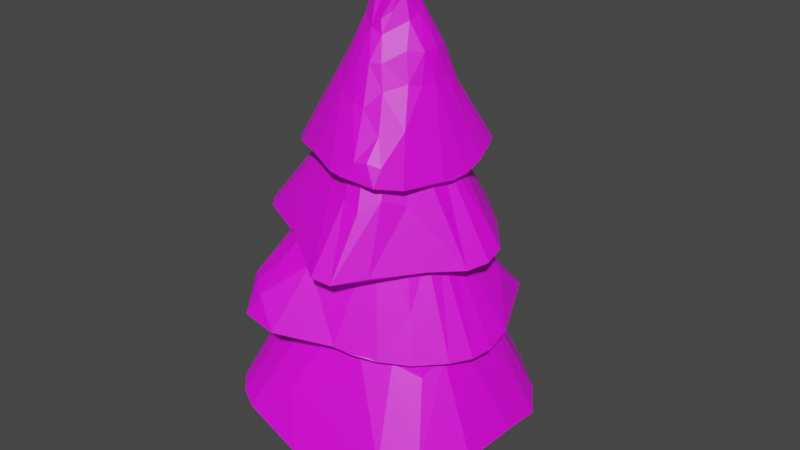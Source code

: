 # Source: tree.blend  (saved by Blender 2.93.21; exported with 4.5.12 LTS)
import bpy
from mathutils import Matrix  # noqa: F401  (used for matrix-valued properties, if any)

bpy.ops.wm.read_factory_settings(use_empty=True)
scene = bpy.context.scene
scene.name = 'Scene'

# ---- collections
col_collection = bpy.data.collections.new('Collection'); scene.collection.children.link(col_collection)

# ---- images (referenced by path relative to the original .blend; pixels are not part of the script)
import os
ASSET_DIR = os.environ.get("B2B_ASSET_DIR", "")  # directory of the original .blend (textures are referenced by path, not embedded)
HERE = os.path.dirname(os.path.abspath(__file__))  # packed textures are extracted next to this script under _unpacked/

def load_image(name, relpath, width, height, colorspace="sRGB"):
    """Load a texture the original file referenced (path relative to the .blend, or extracted next to this script)."""
    p = next((c for c in (os.path.join(HERE, relpath), os.path.join(ASSET_DIR, relpath)) if relpath and os.path.exists(c)), "")
    if p:
        img = bpy.data.images.load(p, check_existing=True)
        img.name = name
    else:  # same state as the original file: an image datablock whose file is absent (Cycles renders it pink)
        img = bpy.data.images.new(name, width, height)
        img.source = "FILE"
        img.filepath = "//" + (relpath or name)
    img.colorspace_settings.name = colorspace
    return img
img_imphenziapalette01_png = load_image('ImphenziaPalette01.png', 'ImphenziaPalette01.png', 1024, 1024, 'sRGB')

# ---- materials (node trees are filled in below, after node groups)
mat_material_001 = bpy.data.materials.new('Material.001')
mat_material_001.use_transparent_shadow = False

# ---- node groups
ng_auto_smooth = bpy.data.node_groups.new('Auto Smooth', 'GeometryNodeTree')
_s = ng_auto_smooth.interface.new_socket(name='Geometry', in_out='OUTPUT', socket_type='NodeSocketGeometry')
_s = ng_auto_smooth.interface.new_socket(name='Geometry', in_out='INPUT', socket_type='NodeSocketGeometry')
_s = ng_auto_smooth.interface.new_socket(name='Angle', in_out='INPUT', socket_type='NodeSocketFloat')
_s.subtype = 'ANGLE'
_s.min_value = 0.0
_s.max_value = 3.142
ng_auto_smooth.is_modifier = True
_N = ng_auto_smooth.nodes; _L = ng_auto_smooth.links
n0 = _N.new('NodeGroupOutput'); n0.name = 'Group Output'; n0.location = (480, -100)
n1 = _N.new('NodeGroupInput'); n1.name = 'Group Input'; n1.location = (-420, -300)
n2 = _N.new('NodeGroupInput'); n2.name = 'Group Input.001'; n2.location = (-60, -100)
n3 = _N.new('GeometryNodeSetShadeSmooth'); n3.name = 'Set Shade Smooth'; n3.location = (120, -100)
n3.domain = 'EDGE'
n4 = _N.new('GeometryNodeSetShadeSmooth'); n4.name = 'Set Shade Smooth.001'; n4.location = (300, -100)
n5 = _N.new('GeometryNodeInputMeshEdgeAngle'); n5.name = 'Edge Angle'; n5.location = (-420, -220)
n6 = _N.new('GeometryNodeInputEdgeSmooth'); n6.name = 'Is Edge Smooth'; n6.location = (-60, -160)
n7 = _N.new('GeometryNodeInputShadeSmooth'); n7.name = 'Is Face Smooth'; n7.location = (-240, -340)
n8 = _N.new('FunctionNodeBooleanMath'); n8.name = 'Boolean Math'; n8.location = (-60, -220)
n9 = _N.new('FunctionNodeCompare'); n9.name = 'Compare'; n9.location = (-240, -180)
n9.operation = 'LESS_EQUAL'
_L.new(n5.outputs[0], n9.inputs[0])
_L.new(n4.outputs[0], n0.inputs[0])
_L.new(n1.outputs[1], n9.inputs[1])
_L.new(n9.outputs[0], n8.inputs[0])
_L.new(n7.outputs[0], n8.inputs[1])
_L.new(n2.outputs[0], n3.inputs[0])
_L.new(n6.outputs[0], n3.inputs[1])
_L.new(n3.outputs[0], n4.inputs[0])
_L.new(n8.outputs[0], n3.inputs[2])
n0.is_active_output = True

# ---- material node trees
mat_material_001.use_nodes = True; mat_material_001.node_tree.nodes.clear()
_N = mat_material_001.node_tree.nodes; _L = mat_material_001.node_tree.links
n0 = _N.new('ShaderNodeBsdfPrincipled'); n0.name = 'Principled BSDF'; n0.location = (107, 276)
n0.distribution = 'GGX'
n0.subsurface_method = 'BURLEY'
n0.inputs[3].default_value = 1.45
n0.inputs[27].default_value = (0.0, 0.0, 0.0, 1.0)
n0.inputs[28].default_value = 1.0
n1 = _N.new('ShaderNodeOutputMaterial'); n1.name = 'Material Output'; n1.location = (397, 276)
n2 = _N.new('ShaderNodeTexImage'); n2.name = 'Image Texture'; n2.location = (-313, 176)
n2.image = img_imphenziapalette01_png
n2.interpolation = 'Closest'
_L.new(n0.outputs[0], n1.inputs[0])
_L.new(n2.outputs[0], n0.inputs[0])
n1.is_active_output = True

# ---- world
world_world = bpy.data.worlds.new('World'); scene.world = world_world
world_world.use_nodes = True; world_world.node_tree.nodes.clear()
_N = world_world.node_tree.nodes; _L = world_world.node_tree.links
n0 = _N.new('ShaderNodeOutputWorld'); n0.name = 'World Output'; n0.location = (300, 300)
n1 = _N.new('ShaderNodeBackground'); n1.name = 'Background'; n1.location = (10, 300)
n1.inputs[0].default_value = (0.05088, 0.05088, 0.05088, 1.0)
_L.new(n1.outputs[0], n0.inputs[0])
n0.is_active_output = True
world_world.color = (0.05088, 0.05088, 0.05088)
world_world.use_sun_shadow = False
world_world.sun_shadow_jitter_overblur = 0.0

# ---- meshes
me_icosphere = bpy.data.meshes.new('Icosphere')
me_icosphere.from_pydata([(0.2701, 0.2959, -2.321), (0.1115, -0.006352, 0.1687), (-0.3018, 0.2793, -2.321), (-0.0006095, 0.1135, 0.1688), (-0.2659, -0.2957, -2.321), (-0.1125, 0.01718, 0.1687), (0.2968, -0.2709, -2.321), (0.001318, -0.1178, 0.1696), (0.02664, 0.0043, 5.342), (1.135, -0.1663, 2.646), (0.02664, 0.0043, 5.342), (0.6508, -1.19, 2.738), (0.02664, 0.0043, 5.342), (0.176, -1.298, 2.813), (-0.4773, -1.074, 2.894), (0.02664, 0.0043, 5.342), (-1.265, 0.008214, 2.869), (0.02664, 0.0043, 5.342), (-0.1442, 1.178, 2.92), (-0.04985, 0.7834, 3.7), (0.02664, 0.0043, 5.342), (0.03873, 0.5651, 4.292), (0.2417, 0.745, 3.736), (0.1578, 1.036, 3.261), (0.4418, 0.4784, 4.194), (0.5357, 1.242, 2.813), (0.48, 0.6629, 3.698), (0.743, 1.159, 2.788), (0.1558, 0.2491, 4.888), (0.6102, 0.559, 3.693), (0.8876, 1.012, 2.798), (0.2915, 0.1384, 4.823), (0.5597, 0.308, 4.24), (0.7186, 0.4577, 3.632), (0.9994, 0.7916, 2.8), (0.638, 0.07248, 4.274), (0.7069, 0.2279, 3.879), (0.9439, 0.3688, 3.16), (0.4009, 0.002091, 4.678), (1.106, 0.4473, 2.727), (0.3032, -0.1505, 4.94), (0.7201, -0.05381, 3.868), (1.142, 0.1123, 2.652), (0.3899, -0.1743, 4.611), (0.6194, -0.1485, 4.244), (0.6677, -0.262, 3.835), (1.088, -0.3269, 2.671), (0.2175, -0.3005, 4.727), (0.4709, -0.3251, 4.273), (0.5661, -0.4092, 3.88), (0.7181, -0.6571, 3.353), (0.9033, -0.9053, 2.685), (0.2209, -0.2534, 4.929), (0.1678, -0.4448, 4.448), (0.2746, -0.5867, 4.128), (0.3673, -0.6713, 3.795), (0.5143, -0.9273, 3.315), (0.677, -1.071, 2.978), (0.5165, -1.159, 3.034), (0.1199, -0.4072, 4.634), (0.1299, -0.6505, 4.13), (0.1963, -0.8479, 3.597), (0.3485, -1.212, 3.023), (0.01908, -0.8413, 3.628), (-0.004908, -1.277, 2.829), (-0.05404, -0.6402, 4.123), (-0.0101, -0.4426, 4.519), (-0.2193, -0.5356, 4.198), (-0.2582, -0.742, 3.725), (-0.1193, -0.1732, 5.064), (-0.2787, -0.2366, 4.614), (-0.4247, -0.5236, 3.971), (-0.9048, -0.8538, 2.862), (-0.2873, -0.07284, 4.927), (-0.5391, -0.2876, 4.098), (-1.123, -0.6441, 2.829), (-0.3991, -0.1197, 4.51), (-0.5808, 0.03582, 4.2), (-1.262, -0.3815, 2.824), (-0.2998, 0.0371, 4.925), (-0.3914, 0.07355, 4.586), (-0.5407, 0.287, 4.299), (-0.9359, 0.1205, 3.516), (-0.2183, 0.1669, 4.934), (-0.3165, 0.1848, 4.673), (-1.072, 0.5487, 2.939), (-0.4904, 0.4441, 4.336), (-0.5438, 0.5228, 4.101), (-0.8598, 0.3843, 3.604), (-0.213, 0.2899, 4.691), (-0.7813, 0.6087, 3.499), (-0.9466, 0.9312, 2.914), (-0.3719, 0.5513, 4.311), (-0.5872, 0.7067, 3.563), (-0.779, 1.103, 2.902), (-0.04121, 0.3659, 4.663), (-0.2311, 0.6403, 4.147), (-0.3291, 0.7939, 3.576), (0.1464, -0.005536, 4.63), (-1.295, 0.854, 1.593), (0.1464, -0.005536, 4.63), (-0.2597, 1.764, 1.568), (0.1464, -0.005536, 4.63), (0.3411, 1.57, 1.619), (1.168, 0.8016, 1.69), (0.1464, -0.005536, 4.63), (1.195, -0.7608, 1.561), (0.1464, -0.005536, 4.63), (-0.6527, -1.348, 1.776), (-0.4363, -0.8529, 2.744), (0.1464, -0.005536, 4.63), (-0.3248, -0.5692, 3.431), (-0.7119, -0.6357, 2.816), (-0.8533, -0.9817, 2.261), (-0.7061, -0.2521, 3.364), (-1.421, -0.9768, 1.799), (-0.9176, -0.4163, 2.797), (-1.592, -0.7739, 1.791), (-0.1864, -0.1822, 4.128), (-0.9948, -0.2355, 2.803), (-1.658, -0.5399, 1.814), (-0.2741, 0.009584, 4.063), (-0.7266, -0.00949, 3.424), (-1.059, -0.06866, 2.739), (-1.651, -0.2485, 1.818), (-0.6717, 0.2788, 3.46), (-0.8843, 0.1607, 3.015), (-1.308, 0.1557, 2.21), (-0.3314, 0.2144, 3.9), (-1.579, 0.17, 1.727), (-0.109, 0.3152, 4.185), (-0.7429, 0.4612, 2.988), (-1.441, 0.5405, 1.625), (-0.2312, 0.3926, 3.81), (-0.5337, 0.4987, 3.41), (-0.5774, 0.6489, 2.931), (-1.169, 1.023, 1.598), (0.03316, 0.426, 3.917), (-0.2781, 0.599, 3.416), (-0.3844, 0.7446, 2.963), (-0.4993, 1.149, 2.338), (-0.7052, 1.643, 1.53), (0.0317, 0.3763, 4.157), (0.1258, 0.5518, 3.575), (0.04985, 0.7632, 3.206), (-0.04535, 0.9082, 2.823), (-0.1438, 1.31, 2.263), (-0.3129, 1.614, 1.865), (-0.07235, 1.573, 1.923), (0.1802, 0.4835, 3.789), (0.235, 0.7486, 3.186), (0.1976, 1.031, 2.558), (0.1406, 1.521, 1.895), (0.3827, 0.9188, 2.571), (0.56, 1.439, 1.621), (0.4182, 0.6351, 3.155), (0.3182, 0.4492, 3.636), (0.5411, 0.433, 3.228), (0.6446, 0.6279, 2.66), (0.357, 0.101, 4.276), (0.494, 0.08357, 3.724), (0.7147, 0.3063, 2.936), (1.614, 0.2482, 1.64), (0.4555, -0.09559, 4.099), (0.7201, -0.01567, 3.088), (1.661, -0.06872, 1.572), (0.5387, -0.1044, 3.593), (0.5983, -0.3909, 3.226), (1.537, -0.3717, 1.536), (0.4068, -0.2168, 4.1), (0.4338, -0.3021, 3.694), (0.4308, -0.6287, 3.36), (0.8341, -0.7455, 2.388), (0.2517, -0.3065, 4.129), (0.3069, -0.3766, 3.812), (0.692, -1.356, 1.536), (0.2963, -0.7597, 3.417), (0.2766, -0.8929, 3.149), (0.6267, -1.017, 2.497), (0.144, -0.4284, 3.852), (0.4194, -1.244, 2.339), (0.3614, -1.726, 1.477), (0.1106, -0.8, 3.407), (0.1659, -1.201, 2.462), (0.08436, -1.785, 1.517), (-0.07961, -0.411, 3.845), (-0.1071, -0.8125, 3.238), (-0.1588, -1.084, 2.537), (0.1296, 0.06425, 4.04), (0.497, -1.547, 0.4046), (0.1296, 0.06425, 4.04), (-1.055, -1.92, 0.6016), (0.1296, 0.06425, 4.04), (-1.502, -1.34, 0.7222), (-1.688, -0.2924, 0.8155), (0.1296, 0.06425, 4.04), (-1.172, 1.412, 0.5383), (0.1296, 0.06425, 4.04), (1.258, 1.326, 0.4961), (0.8505, 0.6189, 1.709), (0.1296, 0.06425, 4.04), (0.7024, 0.3715, 2.549), (1.011, 0.226, 1.776), (1.3, 0.7269, 1.03), (0.8809, -0.1669, 2.434), (1.756, 0.2666, 0.391), (1.081, -0.1168, 1.737), (1.801, -0.1448, 0.3194), (0.4684, 0.05437, 3.398), (1.053, -0.3432, 1.743), (1.74, -0.4598, 0.303), (0.431, -0.1871, 3.324), (0.7707, -0.4219, 2.517), (1.009, -0.5475, 1.667), (1.57, -0.7541, 0.3036), (0.5556, -0.6779, 2.59), (0.7524, -0.6766, 2.037), (1.045, -0.9322, 0.9508), (0.3384, -0.422, 3.143), (1.227, -1.112, 0.3007), (0.1132, -0.3973, 3.515), (0.4334, -0.8929, 2.053), (0.8369, -1.37, 0.3325), (0.12, -0.5393, 3.072), (0.2828, -0.8153, 2.572), (0.1512, -0.9819, 2.03), (0.2775, -1.608, 0.4581), (-0.1401, -0.4194, 3.24), (-0.02588, -0.7654, 2.629), (-0.0886, -0.9647, 2.105), (-0.3158, -1.386, 1.412), (-0.5413, -1.951, 0.5125), (-0.06591, -0.3751, 3.51), (-0.3666, -0.4843, 2.874), (-0.4821, -0.7329, 2.457), (-0.5423, -0.9252, 2.014), (-0.783, -1.387, 1.38), (-0.8745, -1.814, 0.9207), (-1.085, -1.671, 1.006), (-0.3415, -0.3882, 3.123), (-0.6594, -0.6094, 2.463), (-0.8861, -0.8665, 1.76), (-1.265, -1.489, 0.9975), (-1.002, -0.6523, 1.799), (-1.6, -1.061, 0.7461), (-0.7791, -0.3881, 2.45), (-0.4849, -0.2702, 2.969), (-0.7691, -0.1158, 2.538), (-1.076, -0.2515, 1.915), (-0.204, 0.08808, 3.679), (-0.4291, 0.1959, 3.07), (-0.9206, 0.1155, 2.222), (-1.74, 0.3596, 0.7402), (-0.2187, 0.3451, 3.478), (-0.7173, 0.4256, 2.368), (-1.655, 0.7606, 0.6681), (-0.3877, 0.4116, 2.913), (-0.3625, 0.711, 2.47), (-1.46, 1.109, 0.6228), (-0.09994, 0.4374, 3.462), (-0.1512, 0.5453, 2.995), (-0.03358, 0.8498, 2.578), (-0.6696, 1.146, 1.465), (0.1098, 0.4353, 3.462), (0.03873, 0.5434, 3.104), (-0.6309, 1.601, 0.437), (0.188, 0.9053, 2.612), (0.2217, 1.006, 2.282), (-0.3081, 1.251, 1.554), (0.2363, 0.4987, 3.118), (-0.0445, 1.317, 1.36), (0.05247, 1.755, 0.4369), (0.3951, 0.8417, 2.569), (0.3005, 1.178, 1.484), (0.5323, 1.762, 0.4646), (0.4448, 0.3504, 3.075), (0.5852, 0.7287, 2.339), (0.6548, 0.9813, 1.519), (0.1152, -0.07944, 3.172), (-1.996, 0.3637, -0.9973), (0.1152, -0.07944, 3.172), (-1.191, 1.998, -0.8522), (0.1152, -0.07944, 3.172), (-0.437, 2.203, -0.838), (0.4985, 2.104, -1.138), (0.1152, -0.07944, 3.172), (1.998, 0.09562, -1.066), (0.1152, -0.07944, 3.172), (-0.1315, -2.017, -1.273), (0.01894, -1.238, 0.4869), (0.1152, -0.07944, 3.172), (-0.04488, -0.9196, 1.46), (-0.4426, -1.174, 0.5854), (-0.47, -1.722, -0.4805), (-0.7015, -0.7698, 1.359), (-1.064, -1.94, -0.9416), (-0.8279, -1.037, 0.5577), (-1.371, -1.778, -0.8933), (-0.1525, -0.4449, 2.448), (-1.035, -0.8684, 0.5733), (-1.6, -1.54, -0.8515), (-0.3764, -0.2617, 2.366), (-0.8819, -0.4973, 1.457), (-1.215, -0.7007, 0.4943), (-1.775, -1.186, -0.8219), (-0.9994, -0.1199, 1.534), (-1.162, -0.346, 0.9022), (-1.634, -0.5279, -0.2278), (-0.5676, -0.03303, 2.155), (-1.948, -0.627, -0.9063), (-0.3757, 0.1958, 2.571), (-1.18, 0.1074, 0.9015), (-2.011, -0.08419, -1.003), (-0.5555, 0.254, 2.057), (-0.9696, 0.2367, 1.496), (-1.096, 0.4431, 0.8542), (-1.914, 0.6196, -0.9542), (-0.2625, 0.448, 2.228), (-0.725, 0.5168, 1.534), (-0.9253, 0.6757, 0.9219), (-1.231, 1.106, 0.1106), (-1.607, 1.546, -0.9227), (-0.2434, 0.3606, 2.55), (-0.2154, 0.6953, 1.782), (-0.4243, 0.9431, 1.292), (-0.613, 1.099, 0.7749), (-0.9044, 1.54, 0.03994), (-1.205, 1.793, -0.4723), (-0.9392, 1.929, -0.3972), (-0.116, 0.6236, 2.072), (-0.191, 1.044, 1.28), (-0.3609, 1.392, 0.4463), (-0.671, 2.014, -0.4363), (-0.07307, 1.378, 0.4733), (-0.1804, 2.247, -0.9364), (0.1028, 1.025, 1.246), (0.0786, 0.6855, 1.875), (0.3753, 0.8509, 1.34), (0.3818, 1.209, 0.5886), (0.3173, 0.2199, 2.719), (0.5174, 0.3459, 1.981), (0.6757, 0.8422, 0.9487), (1.25, 1.577, -1.045), (0.5678, 0.06459, 2.473), (0.8711, 0.4544, 1.125), (1.686, 1.181, -1.084), (0.6954, 0.1626, 1.793), (0.9452, -0.07155, 1.264), (1.946, 0.8007, -1.195), (0.5855, -0.112, 2.46), (0.6893, -0.1521, 1.904), (0.8891, -0.4803, 1.414), (1.466, -0.1666, 0.09845), (0.454, -0.3201, 2.478), (0.5785, -0.3349, 2.048), (1.966, -0.7689, -1.067), (0.8105, -0.7341, 1.47), (0.8655, -0.8477, 1.083), (1.356, -0.5938, 0.2316), (0.4131, -0.5036, 2.083), (1.255, -0.941, 0.03739), (1.588, -1.405, -1.02), (0.6159, -0.9036, 1.44), (0.878, -1.111, 0.1982), (1.143, -1.734, -1.037), (0.133, -0.622, 2.055), (0.3683, -1.035, 1.19), (0.4402, -1.263, 0.2203)], [], [(0, 6, 4, 2), (3, 0, 2), (0, 3, 1), (1, 6, 0), (2, 5, 3), (5, 2, 4), (6, 1, 7), (7, 4, 6), (5, 7, 1, 3), (7, 5, 4), (8, 28, 20), (69, 15, 73), (73, 15, 79), (97, 19, 23), (97, 23, 94), (97, 96, 19), (95, 21, 92), (87, 93, 90), (89, 92, 86), (88, 90, 91), (87, 90, 88), (84, 83, 89), (81, 87, 88), (81, 84, 86), (82, 85, 16), (77, 80, 81), (77, 82, 78), (76, 80, 77), (74, 77, 78), (75, 74, 78), (73, 76, 70), (67, 70, 71), (69, 70, 66), (68, 71, 72), (68, 67, 71), (65, 67, 68), (65, 66, 67), (63, 65, 68), (60, 66, 65), (61, 63, 62), (60, 63, 61), (53, 66, 60), (53, 59, 66), (55, 61, 56), (54, 60, 55), (12, 59, 52), (56, 58, 57), (50, 56, 57), (43, 47, 53), (46, 50, 51), (45, 49, 50), (44, 48, 49), (43, 48, 44), (40, 10, 52), (41, 45, 46), (41, 44, 45), (42, 46, 9), (40, 43, 38), (37, 41, 42), (31, 8, 40), (34, 37, 39), (33, 37, 34), (32, 36, 33), (31, 35, 32), (24, 32, 29), (28, 31, 32), (24, 29, 26), (8, 31, 28), (25, 26, 27), (24, 26, 22), (23, 22, 25), (21, 28, 24), (18, 23, 25), (95, 28, 21), (95, 20, 28), (40, 8, 10), (52, 10, 12), (69, 12, 15), (79, 15, 17), (17, 20, 83), (12, 10, 8, 20, 17, 15), (34, 39, 42, 9, 46, 51, 11, 13, 64, 14, 72, 75, 78, 16, 85, 91, 94, 18, 25, 27, 30), (22, 19, 96, 21), (96, 97, 93, 92), (94, 23, 18), (96, 92, 21), (93, 97, 94), (20, 95, 89, 83), (89, 95, 92), (93, 94, 91, 90), (88, 82, 77, 81), (87, 92, 93), (87, 86, 92), (85, 88, 91), (86, 84, 89), (81, 86, 87), (82, 88, 85), (83, 84, 80, 79), (81, 80, 84), (80, 76, 73, 79), (79, 17, 83), (78, 82, 16), (74, 75, 72, 71), (74, 76, 77), (70, 76, 74), (66, 59, 12, 69), (71, 70, 74), (69, 73, 70), (67, 66, 70), (14, 68, 72), (64, 68, 14), (62, 13, 11, 58), (63, 68, 64), (63, 60, 65), (13, 62, 64), (62, 63, 64), (62, 58, 56, 61), (55, 56, 50, 49), (55, 60, 61), (54, 53, 60), (53, 47, 59), (47, 52, 59), (11, 57, 58), (51, 57, 11), (51, 50, 57), (54, 55, 49, 48), (54, 48, 43, 53), (47, 43, 40, 52), (46, 45, 50), (45, 44, 49), (44, 35, 38, 43), (42, 41, 46), (41, 35, 44), (34, 30, 29, 33), (39, 37, 42), (37, 36, 41), (36, 35, 41), (31, 38, 35), (31, 40, 38), (33, 36, 37), (32, 35, 36), (30, 27, 26, 29), (29, 32, 33), (24, 28, 32), (25, 22, 26), (21, 24, 22), (23, 19, 22), (98, 118, 110), (159, 105, 163), (163, 105, 169), (187, 109, 113), (187, 113, 184), (187, 186, 109), (185, 111, 182), (177, 183, 180), (179, 182, 176), (178, 180, 181), (177, 180, 178), (174, 173, 179), (171, 177, 178), (171, 174, 176), (172, 175, 106), (167, 170, 171), (167, 172, 168), (166, 170, 167), (164, 167, 168), (165, 164, 168), (163, 166, 160), (157, 160, 161), (159, 160, 156), (158, 161, 162), (158, 157, 161), (155, 157, 158), (155, 156, 157), (153, 155, 158), (150, 156, 155), (151, 153, 152), (150, 153, 151), (143, 156, 150), (143, 149, 156), (145, 151, 146), (144, 150, 145), (102, 149, 142), (146, 148, 147), (140, 146, 147), (133, 137, 143), (136, 140, 141), (135, 139, 140), (134, 138, 139), (133, 138, 134), (130, 100, 142), (131, 135, 136), (131, 134, 135), (132, 136, 99), (130, 133, 128), (127, 131, 132), (121, 98, 130), (124, 127, 129), (123, 127, 124), (122, 126, 123), (121, 125, 122), (114, 122, 119), (118, 121, 122), (114, 119, 116), (98, 121, 118), (115, 116, 117), (114, 116, 112), (113, 112, 115), (111, 118, 114), (108, 113, 115), (185, 118, 111), (185, 110, 118), (130, 98, 100), (142, 100, 102), (159, 102, 105), (169, 105, 107), (107, 110, 173), (102, 100, 98, 110, 107, 105), (124, 129, 132, 99, 136, 141, 101, 103, 154, 104, 162, 165, 168, 106, 175, 181, 184, 108, 115, 117, 120), (112, 109, 186, 111), (186, 187, 183, 182), (184, 113, 108), (186, 182, 111), (183, 187, 184), (110, 185, 179, 173), (179, 185, 182), (183, 184, 181, 180), (178, 172, 167, 171), (177, 182, 183), (177, 176, 182), (175, 178, 181), (176, 174, 179), (171, 176, 177), (172, 178, 175), (173, 174, 170, 169), (171, 170, 174), (170, 166, 163, 169), (169, 107, 173), (168, 172, 106), (164, 165, 162, 161), (164, 166, 167), (160, 166, 164), (156, 149, 102, 159), (161, 160, 164), (159, 163, 160), (157, 156, 160), (104, 158, 162), (154, 158, 104), (152, 103, 101, 148), (153, 158, 154), (153, 150, 155), (103, 152, 154), (152, 153, 154), (152, 148, 146, 151), (145, 146, 140, 139), (145, 150, 151), (144, 143, 150), (143, 137, 149), (137, 142, 149), (101, 147, 148), (141, 147, 101), (141, 140, 147), (144, 145, 139, 138), (144, 138, 133, 143), (137, 133, 130, 142), (136, 135, 140), (135, 134, 139), (134, 125, 128, 133), (132, 131, 136), (131, 125, 134), (124, 120, 119, 123), (129, 127, 132), (127, 126, 131), (126, 125, 131), (121, 128, 125), (121, 130, 128), (123, 126, 127), (122, 125, 126), (120, 117, 116, 119), (119, 122, 123), (114, 118, 122), (115, 112, 116), (111, 114, 112), (113, 109, 112), (188, 208, 200), (249, 195, 253), (253, 195, 259), (277, 199, 203), (277, 203, 274), (277, 276, 199), (275, 201, 272), (267, 273, 270), (269, 272, 266), (268, 270, 271), (267, 270, 268), (264, 263, 269), (261, 267, 268), (261, 264, 266), (262, 265, 196), (257, 260, 261), (257, 262, 258), (256, 260, 257), (254, 257, 258), (255, 254, 258), (253, 256, 250), (247, 250, 251), (249, 250, 246), (248, 251, 252), (248, 247, 251), (245, 247, 248), (245, 246, 247), (243, 245, 248), (240, 246, 245), (241, 243, 242), (240, 243, 241), (233, 246, 240), (233, 239, 246), (235, 241, 236), (234, 240, 235), (192, 239, 232), (236, 238, 237), (230, 236, 237), (223, 227, 233), (226, 230, 231), (225, 229, 230), (224, 228, 229), (223, 228, 224), (220, 190, 232), (221, 225, 226), (221, 224, 225), (222, 226, 189), (220, 223, 218), (217, 221, 222), (211, 188, 220), (214, 217, 219), (213, 217, 214), (212, 216, 213), (211, 215, 212), (204, 212, 209), (208, 211, 212), (204, 209, 206), (188, 211, 208), (205, 206, 207), (204, 206, 202), (203, 202, 205), (201, 208, 204), (198, 203, 205), (275, 208, 201), (275, 200, 208), (220, 188, 190), (232, 190, 192), (249, 192, 195), (259, 195, 197), (197, 200, 263), (192, 190, 188, 200, 197, 195), (214, 219, 222, 189, 226, 231, 191, 193, 244, 194, 252, 255, 258, 196, 265, 271, 274, 198, 205, 207, 210), (202, 199, 276, 201), (276, 277, 273, 272), (274, 203, 198), (276, 272, 201), (273, 277, 274), (200, 275, 269, 263), (269, 275, 272), (273, 274, 271, 270), (268, 262, 257, 261), (267, 272, 273), (267, 266, 272), (265, 268, 271), (266, 264, 269), (261, 266, 267), (262, 268, 265), (263, 264, 260, 259), (261, 260, 264), (260, 256, 253, 259), (259, 197, 263), (258, 262, 196), (254, 255, 252, 251), (254, 256, 257), (250, 256, 254), (246, 239, 192, 249), (251, 250, 254), (249, 253, 250), (247, 246, 250), (194, 248, 252), (244, 248, 194), (242, 193, 191, 238), (243, 248, 244), (243, 240, 245), (193, 242, 244), (242, 243, 244), (242, 238, 236, 241), (235, 236, 230, 229), (235, 240, 241), (234, 233, 240), (233, 227, 239), (227, 232, 239), (191, 237, 238), (231, 237, 191), (231, 230, 237), (234, 235, 229, 228), (234, 228, 223, 233), (227, 223, 220, 232), (226, 225, 230), (225, 224, 229), (224, 215, 218, 223), (222, 221, 226), (221, 215, 224), (214, 210, 209, 213), (219, 217, 222), (217, 216, 221), (216, 215, 221), (211, 218, 215), (211, 220, 218), (213, 216, 217), (212, 215, 216), (210, 207, 206, 209), (209, 212, 213), (204, 208, 212), (205, 202, 206), (201, 204, 202), (203, 199, 202), (278, 298, 290), (339, 285, 343), (343, 285, 349), (367, 289, 293), (367, 293, 364), (367, 366, 289), (365, 291, 362), (357, 363, 360), (359, 362, 356), (358, 360, 361), (357, 360, 358), (354, 353, 359), (351, 357, 358), (351, 354, 356), (352, 355, 286), (347, 350, 351), (347, 352, 348), (346, 350, 347), (344, 347, 348), (345, 344, 348), (343, 346, 340), (337, 340, 341), (339, 340, 336), (338, 341, 342), (338, 337, 341), (335, 337, 338), (335, 336, 337), (333, 335, 338), (330, 336, 335), (331, 333, 332), (330, 333, 331), (323, 336, 330), (323, 329, 336), (325, 331, 326), (324, 330, 325), (282, 329, 322), (326, 328, 327), (320, 326, 327), (313, 317, 323), (316, 320, 321), (315, 319, 320), (314, 318, 319), (313, 318, 314), (310, 280, 322), (311, 315, 316), (311, 314, 315), (312, 316, 279), (310, 313, 308), (307, 311, 312), (301, 278, 310), (304, 307, 309), (303, 307, 304), (302, 306, 303), (301, 305, 302), (294, 302, 299), (298, 301, 302), (294, 299, 296), (278, 301, 298), (295, 296, 297), (294, 296, 292), (293, 292, 295), (291, 298, 294), (288, 293, 295), (365, 298, 291), (365, 290, 298), (310, 278, 280), (322, 280, 282), (339, 282, 285), (349, 285, 287), (287, 290, 353), (282, 280, 278, 290, 287, 285), (304, 309, 312, 279, 316, 321, 281, 283, 334, 284, 342, 345, 348, 286, 355, 361, 364, 288, 295, 297, 300), (292, 289, 366, 291), (366, 367, 363, 362), (364, 293, 288), (366, 362, 291), (363, 367, 364), (290, 365, 359, 353), (359, 365, 362), (363, 364, 361, 360), (358, 352, 347, 351), (357, 362, 363), (357, 356, 362), (355, 358, 361), (356, 354, 359), (351, 356, 357), (352, 358, 355), (353, 354, 350, 349), (351, 350, 354), (350, 346, 343, 349), (349, 287, 353), (348, 352, 286), (344, 345, 342, 341), (344, 346, 347), (340, 346, 344), (336, 329, 282, 339), (341, 340, 344), (339, 343, 340), (337, 336, 340), (284, 338, 342), (334, 338, 284), (332, 283, 281, 328), (333, 338, 334), (333, 330, 335), (283, 332, 334), (332, 333, 334), (332, 328, 326, 331), (325, 326, 320, 319), (325, 330, 331), (324, 323, 330), (323, 317, 329), (317, 322, 329), (281, 327, 328), (321, 327, 281), (321, 320, 327), (324, 325, 319, 318), (324, 318, 313, 323), (317, 313, 310, 322), (316, 315, 320), (315, 314, 319), (314, 305, 308, 313), (312, 311, 316), (311, 305, 314), (304, 300, 299, 303), (309, 307, 312), (307, 306, 311), (306, 305, 311), (301, 308, 305), (301, 310, 308), (303, 306, 307), (302, 305, 306), (300, 297, 296, 299), (299, 302, 303), (294, 298, 302), (295, 292, 296), (291, 294, 292), (293, 289, 292)])
_uv = me_icosphere.uv_layers.new(name='UVMap')
_uv.uv.foreach_set('vector', [0.7057, 0.4375, 0.7057, 0.4375, 0.7057, 0.4375, 0.7057, 0.4375, 0.7057, 0.4375, 0.7057, 0.4375, 0.7057, 0.4375, 0.7057, 0.4375, 0.7057, 0.4375, 0.7057, 0.4375, 0.7057, 0.4375, 0.7057, 0.4375, 0.7057, 0.4375, 0.7057, 0.4375, 0.7057, 0.4375, 0.7057, 0.4375, 0.7057, 0.4375, 0.7057, 0.4375, 0.7057, 0.4375, 0.7057, 0.4375, 0.7057, 0.4375, 0.7057, 0.4375, 0.7057, 0.4375, 0.7057, 0.4375, 0.7057, 0.4375, 0.7057, 0.4375, 0.7057, 0.4375, 0.7057, 0.4375, 0.7057, 0.4375, 0.7057, 0.4375, 0.7057, 0.4375, 0.7057, 0.4375, 0.9306, 0.8235, 0.9306, 0.8235, 0.9306, 0.8235, 0.9306, 0.8235, 0.9306, 0.8235, 0.9306, 0.8235, 0.9306, 0.8235, 0.9306, 0.8235, 0.9306, 0.8235, 0.9306, 0.8235, 0.9306, 0.8235, 0.9306, 0.8235, 0.9306, 0.8235, 0.9306, 0.8235, 0.9306, 0.8235, 0.9306, 0.8235, 0.9306, 0.8235, 0.9306, 0.8235, 0.9306, 0.8235, 0.9306, 0.8235, 0.9306, 0.8235, 0.9306, 0.8235, 0.9306, 0.8235, 0.9306, 0.8235, 0.9306, 0.8235, 0.9306, 0.8235, 0.9306, 0.8235, 0.9306, 0.8235, 0.9306, 0.8235, 0.9306, 0.8235, 0.9306, 0.8235, 0.9306, 0.8235, 0.9306, 0.8235, 0.9306, 0.8235, 0.9306, 0.8235, 0.9306, 0.8235, 0.9306, 0.8235, 0.9306, 0.8235, 0.9306, 0.8235, 0.9306, 0.8235, 0.9306, 0.8235, 0.9306, 0.8235, 0.9306, 0.8235, 0.9306, 0.8235, 0.9306, 0.8235, 0.9306, 0.8235, 0.9306, 0.8235, 0.9306, 0.8235, 0.9306, 0.8235, 0.9306, 0.8235, 0.9306, 0.8235, 0.9306, 0.8235, 0.9306, 0.8235, 0.9306, 0.8235, 0.9306, 0.8235, 0.9306, 0.8235, 0.9306, 0.8235, 0.9306, 0.8235, 0.9306, 0.8235, 0.9306, 0.8235, 0.9306, 0.8235, 0.9306, 0.8235, 0.9306, 0.8235, 0.9306, 0.8235, 0.9306, 0.8235, 0.9306, 0.8235, 0.9306, 0.8235, 0.9306, 0.8235, 0.9306, 0.8235, 0.9306, 0.8235, 0.9306, 0.8235, 0.9306, 0.8235, 0.9306, 0.8235, 0.9306, 0.8235, 0.9306, 0.8235, 0.9306, 0.8235, 0.9306, 0.8235, 0.9306, 0.8235, 0.9306, 0.8235, 0.9306, 0.8235, 0.9306, 0.8235, 0.9306, 0.8235, 0.9306, 0.8235, 0.9306, 0.8235, 0.9306, 0.8235, 0.9306, 0.8235, 0.9306, 0.8235, 0.9306, 0.8235, 0.9306, 0.8235, 0.9306, 0.8235, 0.9306, 0.8235, 0.9306, 0.8235, 0.9306, 0.8235, 0.9306, 0.8235, 0.9306, 0.8235, 0.9306, 0.8235, 0.9306, 0.8235, 0.9306, 0.8235, 0.9306, 0.8235, 0.9306, 0.8235, 0.9306, 0.8235, 0.9306, 0.8235, 0.9306, 0.8235, 0.9306, 0.8235, 0.9306, 0.8235, 0.9306, 0.8235, 0.9306, 0.8235, 0.9306, 0.8235, 0.9306, 0.8235, 0.9306, 0.8235, 0.9306, 0.8235, 0.9306, 0.8235, 0.9306, 0.8235, 0.9306, 0.8235, 0.9306, 0.8235, 0.9306, 0.8235, 0.9306, 0.8235, 0.9306, 0.8235, 0.9306, 0.8235, 0.9306, 0.8235, 0.9306, 0.8235, 0.9306, 0.8235, 0.9306, 0.8235, 0.9306, 0.8235, 0.9306, 0.8235, 0.9306, 0.8235, 0.9306, 0.8235, 0.9306, 0.8235, 0.9306, 0.8235, 0.9306, 0.8235, 0.9306, 0.8235, 0.9306, 0.8235, 0.9306, 0.8235, 0.9306, 0.8235, 0.9306, 0.8235, 0.9306, 0.8235, 0.9306, 0.8235, 0.9306, 0.8235, 0.9306, 0.8235, 0.9306, 0.8235, 0.9306, 0.8235, 0.9306, 0.8235, 0.9306, 0.8235, 0.9306, 0.8235, 0.9306, 0.8235, 0.9306, 0.8235, 0.9306, 0.8235, 0.9306, 0.8235, 0.9306, 0.8235, 0.9306, 0.8235, 0.9306, 0.8235, 0.9306, 0.8235, 0.9306, 0.8235, 0.9306, 0.8235, 0.9306, 0.8235, 0.9306, 0.8235, 0.9306, 0.8235, 0.9306, 0.8235, 0.9306, 0.8235, 0.9306, 0.8235, 0.9306, 0.8235, 0.9306, 0.8235, 0.9306, 0.8235, 0.9306, 0.8235, 0.9306, 0.8235, 0.9306, 0.8235, 0.9306, 0.8235, 0.9306, 0.8235, 0.9306, 0.8235, 0.9306, 0.8235, 0.9306, 0.8235, 0.9306, 0.8235, 0.9306, 0.8235, 0.9306, 0.8235, 0.9306, 0.8235, 0.9306, 0.8235, 0.9306, 0.8235, 0.9306, 0.8235, 0.9306, 0.8235, 0.9306, 0.8235, 0.9306, 0.8235, 0.9306, 0.8235, 0.9306, 0.8235, 0.9306, 0.8235, 0.9306, 0.8235, 0.9306, 0.8235, 0.9306, 0.8235, 0.9306, 0.8235, 0.9306, 0.8235, 0.9306, 0.8235, 0.9306, 0.8235, 0.9306, 0.8235, 0.9306, 0.8235, 0.9306, 0.8235, 0.9306, 0.8235, 0.9306, 0.8235, 0.9306, 0.8235, 0.9306, 0.8235, 0.9306, 0.8235, 0.9306, 0.8235, 0.9306, 0.8235, 0.9306, 0.8235, 0.9306, 0.8235, 0.9306, 0.8235, 0.9306, 0.8235, 0.9306, 0.8235, 0.9306, 0.8235, 0.9306, 0.8235, 0.9306, 0.8235, 0.9306, 0.8235, 0.9306, 0.8235, 0.9306, 0.8235, 0.9306, 0.8235, 0.9306, 0.8235, 0.9306, 0.8235, 0.9306, 0.8235, 0.9306, 0.8235, 0.9306, 0.8235, 0.9306, 0.8235, 0.9306, 0.8235, 0.9306, 0.8235, 0.9306, 0.8235, 0.9306, 0.8235, 0.9306, 0.8235, 0.9306, 0.8235, 0.9306, 0.8235, 0.9306, 0.8235, 0.9306, 0.8235, 0.9306, 0.8235, 0.9306, 0.8235, 0.9306, 0.8235, 0.9306, 0.8235, 0.9306, 0.8235, 0.9306, 0.8235, 0.9306, 0.8235, 0.9306, 0.8235, 0.9306, 0.8235, 0.9306, 0.8235, 0.9306, 0.8235, 0.9306, 0.8235, 0.9306, 0.8235, 0.9306, 0.8235, 0.9306, 0.8235, 0.9306, 0.8235, 0.9306, 0.8235, 0.9306, 0.8235, 0.9306, 0.8235, 0.9306, 0.8235, 0.9306, 0.8235, 0.9306, 0.8235, 0.9306, 0.8235, 0.9306, 0.8235, 0.9306, 0.8235, 0.9306, 0.8235, 0.9306, 0.8235, 0.9306, 0.8235, 0.9306, 0.8235, 0.9306, 0.8235, 0.9306, 0.8235, 0.9306, 0.8235, 0.9306, 0.8235, 0.9306, 0.8235, 0.9306, 0.8235, 0.9306, 0.8235, 0.9306, 0.8235, 0.9306, 0.8235, 0.9306, 0.8235, 0.9306, 0.8235, 0.9306, 0.8235, 0.9306, 0.8235, 0.9306, 0.8235, 0.9306, 0.8235, 0.9306, 0.8235, 0.9306, 0.8235, 0.9306, 0.8235, 0.9306, 0.8235, 0.9306, 0.8235, 0.9306, 0.8235, 0.9306, 0.8235, 0.9306, 0.8235, 0.9306, 0.8235, 0.9306, 0.8235, 0.9306, 0.8235, 0.9306, 0.8235, 0.9306, 0.8235, 0.9306, 0.8235, 0.9306, 0.8235, 0.9306, 0.8235, 0.9306, 0.8235, 0.9306, 0.8235, 0.9306, 0.8235, 0.9306, 0.8235, 0.9306, 0.8235, 0.9306, 0.8235, 0.9306, 0.8235, 0.9306, 0.8235, 0.9306, 0.8235, 0.9306, 0.8235, 0.9306, 0.8235, 0.9306, 0.8235, 0.9306, 0.8235, 0.9306, 0.8235, 0.9306, 0.8235, 0.9306, 0.8235, 0.9306, 0.8235, 0.9306, 0.8235, 0.9306, 0.8235, 0.9306, 0.8235, 0.9306, 0.8235, 0.9306, 0.8235, 0.9306, 0.8235, 0.9306, 0.8235, 0.9306, 0.8235, 0.9306, 0.8235, 0.9306, 0.8235, 0.9306, 0.8235, 0.9306, 0.8235, 0.9306, 0.8235, 0.9306, 0.8235, 0.9306, 0.8235, 0.9306, 0.8235, 0.9306, 0.8235, 0.9306, 0.8235, 0.9306, 0.8235, 0.9306, 0.8235, 0.9306, 0.8235, 0.9306, 0.8235, 0.9306, 0.8235, 0.9306, 0.8235, 0.9306, 0.8235, 0.9306, 0.8235, 0.9306, 0.8235, 0.9306, 0.8235, 0.9306, 0.8235, 0.9306, 0.8235, 0.9306, 0.8235, 0.9306, 0.8235, 0.9306, 0.8235, 0.9306, 0.8235, 0.9306, 0.8235, 0.9306, 0.8235, 0.9306, 0.8235, 0.9306, 0.8235, 0.9306, 0.8235, 0.9306, 0.8235, 0.9306, 0.8235, 0.9306, 0.8235, 0.9306, 0.8235, 0.9306, 0.8235, 0.9306, 0.8235, 0.9306, 0.8235, 0.9306, 0.8235, 0.9306, 0.8235, 0.9306, 0.8235, 0.9306, 0.8235, 0.9306, 0.8235, 0.9306, 0.8235, 0.9306, 0.8235, 0.9306, 0.8235, 0.9306, 0.8235, 0.9306, 0.8235, 0.9306, 0.8235, 0.9306, 0.8235, 0.9306, 0.8235, 0.9306, 0.8235, 0.9306, 0.8235, 0.9306, 0.8235, 0.9306, 0.8235, 0.9306, 0.8235, 0.9306, 0.8235, 0.9306, 0.8235, 0.9306, 0.8235, 0.9306, 0.8235, 0.9306, 0.8235, 0.9306, 0.8235, 0.9306, 0.8235, 0.9306, 0.8235, 0.9306, 0.8235, 0.9306, 0.8235, 0.9306, 0.8235, 0.9306, 0.8235, 0.9306, 0.8235, 0.9306, 0.8235, 0.9306, 0.8235, 0.9306, 0.8235, 0.9306, 0.8235, 0.9306, 0.8235, 0.9306, 0.8235, 0.9306, 0.8235, 0.9306, 0.8235, 0.9306, 0.8235, 0.9306, 0.8235, 0.9306, 0.8235, 0.9306, 0.8235, 0.9306, 0.8235, 0.9306, 0.8235, 0.9306, 0.8235, 0.9306, 0.8235, 0.9306, 0.8235, 0.9306, 0.8235, 0.9306, 0.8235, 0.9306, 0.8235, 0.9306, 0.8235, 0.9306, 0.8235, 0.9306, 0.8235, 0.9306, 0.8235, 0.9306, 0.8235, 0.9306, 0.8235, 0.9306, 0.8235, 0.9306, 0.8235, 0.9306, 0.8235, 0.9306, 0.8235, 0.9306, 0.8235, 0.9306, 0.8235, 0.9306, 0.8235, 0.9306, 0.8235, 0.9306, 0.8235, 0.9306, 0.8235, 0.9306, 0.8235, 0.9306, 0.8235, 0.9306, 0.8235, 0.9306, 0.8235, 0.9306, 0.8235, 0.9306, 0.8235, 0.9306, 0.8235, 0.9306, 0.8235, 0.9306, 0.8235, 0.9306, 0.8235, 0.9306, 0.8235, 0.9306, 0.8235, 0.9306, 0.8235, 0.9306, 0.8235, 0.9306, 0.8235, 0.9306, 0.8235, 0.9306, 0.8235, 0.9306, 0.8235, 0.9306, 0.8235, 0.9306, 0.8235, 0.9306, 0.8235, 0.9306, 0.8235, 0.9306, 0.8235, 0.9306, 0.8235, 0.9306, 0.8235, 0.9306, 0.8235, 0.9306, 0.8235, 0.9306, 0.8235, 0.9306, 0.8235, 0.9306, 0.8235, 0.9306, 0.8235, 0.9306, 0.8235, 0.9306, 0.8235, 0.9306, 0.8235, 0.9306, 0.8235, 0.9306, 0.8235, 0.9306, 0.8235, 0.9306, 0.8235, 0.9306, 0.8235, 0.9306, 0.8235, 0.9306, 0.8235, 0.9306, 0.8235, 0.9306, 0.8235, 0.9306, 0.8235, 0.9306, 0.8235, 0.9306, 0.8235, 0.9306, 0.8235, 0.9306, 0.8235, 0.9306, 0.8235, 0.9306, 0.8235, 0.9306, 0.8235, 0.9306, 0.8235, 0.9306, 0.8235, 0.9306, 0.8235, 0.9306, 0.8235, 0.9306, 0.8235, 0.9306, 0.8235, 0.9306, 0.8235, 0.9306, 0.8235, 0.9306, 0.8235, 0.9306, 0.8235, 0.9306, 0.8235, 0.9306, 0.8235, 0.9306, 0.8235, 0.9306, 0.8235, 0.9306, 0.8235, 0.9306, 0.8235, 0.9306, 0.8235, 0.9306, 0.8235, 0.9306, 0.8235, 0.9306, 0.8235, 0.9306, 0.8235, 0.9306, 0.8235, 0.9306, 0.8235, 0.9306, 0.8235, 0.9306, 0.8235, 0.9306, 0.8235, 0.9306, 0.8235, 0.9306, 0.8235, 0.9306, 0.8235, 0.9306, 0.8235, 0.9306, 0.8235, 0.9306, 0.8235, 0.9306, 0.8235, 0.9306, 0.8235, 0.9306, 0.8235, 0.9306, 0.8235, 0.9306, 0.8235, 0.9306, 0.8235, 0.9306, 0.8235, 0.9306, 0.8235, 0.9306, 0.8235, 0.9306, 0.8235, 0.9306, 0.8235, 0.9306, 0.8235, 0.9306, 0.8235, 0.9306, 0.8235, 0.9306, 0.8235, 0.9306, 0.8235, 0.9306, 0.8235, 0.9306, 0.8235, 0.9306, 0.8235, 0.9306, 0.8235, 0.9306, 0.8235, 0.9306, 0.8235, 0.9306, 0.8235, 0.9306, 0.8235, 0.9306, 0.8235, 0.9306, 0.8235, 0.9306, 0.8235, 0.9306, 0.8235, 0.9306, 0.8235, 0.9306, 0.8235, 0.9306, 0.8235, 0.9306, 0.8235, 0.9306, 0.8235, 0.9306, 0.8235, 0.9306, 0.8235, 0.9306, 0.8235, 0.9306, 0.8235, 0.9306, 0.8235, 0.9306, 0.8235, 0.9306, 0.8235, 0.9306, 0.8235, 0.9306, 0.8235, 0.9306, 0.8235, 0.9306, 0.8235, 0.9306, 0.8235, 0.9306, 0.8235, 0.9306, 0.8235, 0.9306, 0.8235, 0.9306, 0.8235, 0.9306, 0.8235, 0.9306, 0.8235, 0.9306, 0.8235, 0.9306, 0.8235, 0.9306, 0.8235, 0.9306, 0.8235, 0.9306, 0.8235, 0.9306, 0.8235, 0.9306, 0.8235, 0.9306, 0.8235, 0.9306, 0.8235, 0.9306, 0.8235, 0.9306, 0.8235, 0.9306, 0.8235, 0.9306, 0.8235, 0.9306, 0.8235, 0.9306, 0.8235, 0.9306, 0.8235, 0.9306, 0.8235, 0.9306, 0.8235, 0.9306, 0.8235, 0.9306, 0.8235, 0.9306, 0.8235, 0.9306, 0.8235, 0.9306, 0.8235, 0.9306, 0.8235, 0.9306, 0.8235, 0.9306, 0.8235, 0.9306, 0.8235, 0.9306, 0.8235, 0.9306, 0.8235, 0.9306, 0.8235, 0.9306, 0.8235, 0.9306, 0.8235, 0.9306, 0.8235, 0.9306, 0.8235, 0.9306, 0.8235, 0.9306, 0.8235, 0.9306, 0.8235, 0.9306, 0.8235, 0.9306, 0.8235, 0.9306, 0.8235, 0.9306, 0.8235, 0.9306, 0.8235, 0.9306, 0.8235, 0.9306, 0.8235, 0.9306, 0.8235, 0.9306, 0.8235, 0.9306, 0.8235, 0.9306, 0.8235, 0.9306, 0.8235, 0.9306, 0.8235, 0.9306, 0.8235, 0.9306, 0.8235, 0.9306, 0.8235, 0.9306, 0.8235, 0.9306, 0.8235, 0.9306, 0.8235, 0.9306, 0.8235, 0.9306, 0.8235, 0.9306, 0.8235, 0.9306, 0.8235, 0.9306, 0.8235, 0.9306, 0.8235, 0.9306, 0.8235, 0.9306, 0.8235, 0.9306, 0.8235, 0.9306, 0.8235, 0.9306, 0.8235, 0.9306, 0.8235, 0.9306, 0.8235, 0.9306, 0.8235, 0.9306, 0.8235, 0.9306, 0.8235, 0.9306, 0.8235, 0.9306, 0.8235, 0.9306, 0.8235, 0.9306, 0.8235, 0.9306, 0.8235, 0.9306, 0.8235, 0.9306, 0.8235, 0.9306, 0.8235, 0.9306, 0.8235, 0.9306, 0.8235, 0.9306, 0.8235, 0.9306, 0.8235, 0.9306, 0.8235, 0.9306, 0.8235, 0.9306, 0.8235, 0.9306, 0.8235, 0.9306, 0.8235, 0.9306, 0.8235, 0.9306, 0.8235, 0.9306, 0.8235, 0.9306, 0.8235, 0.9306, 0.8235, 0.9306, 0.8235, 0.9306, 0.8235, 0.9306, 0.8235, 0.9306, 0.8235, 0.9306, 0.8235, 0.9306, 0.8235, 0.9306, 0.8235, 0.9306, 0.8235, 0.9306, 0.8235, 0.9306, 0.8235, 0.9306, 0.8235, 0.9306, 0.8235, 0.9306, 0.8235, 0.9306, 0.8235, 0.9306, 0.8235, 0.9306, 0.8235, 0.9306, 0.8235, 0.9306, 0.8235, 0.9306, 0.8235, 0.9306, 0.8235, 0.9306, 0.8235, 0.9306, 0.8235, 0.9306, 0.8235, 0.9306, 0.8235, 0.9306, 0.8235, 0.9306, 0.8235, 0.9306, 0.8235, 0.9306, 0.8235, 0.9306, 0.8235, 0.9306, 0.8235, 0.9306, 0.8235, 0.9306, 0.8235, 0.9306, 0.8235, 0.9306, 0.8235, 0.9306, 0.8235, 0.9306, 0.8235, 0.9306, 0.8235, 0.9306, 0.8235, 0.9306, 0.8235, 0.9306, 0.8235, 0.9306, 0.8235, 0.9306, 0.8235, 0.9306, 0.8235, 0.9306, 0.8235, 0.9306, 0.8235, 0.9306, 0.8235, 0.9306, 0.8235, 0.9306, 0.8235, 0.9306, 0.8235, 0.9306, 0.8235, 0.9306, 0.8235, 0.9306, 0.8235, 0.9306, 0.8235, 0.9306, 0.8235, 0.9306, 0.8235, 0.9306, 0.8235, 0.9306, 0.8235, 0.9306, 0.8235, 0.9306, 0.8235, 0.9306, 0.8235, 0.9306, 0.8235, 0.9306, 0.8235, 0.9306, 0.8235, 0.9306, 0.8235, 0.9306, 0.8235, 0.9306, 0.8235, 0.9306, 0.8235, 0.9306, 0.8235, 0.9306, 0.8235, 0.9306, 0.8235, 0.9306, 0.8235, 0.9306, 0.8235, 0.9306, 0.8235, 0.9306, 0.8235, 0.9306, 0.8235, 0.9306, 0.8235, 0.9306, 0.8235, 0.9306, 0.8235, 0.9306, 0.8235, 0.9306, 0.8235, 0.9306, 0.8235, 0.9306, 0.8235, 0.9306, 0.8235, 0.9306, 0.8235, 0.9306, 0.8235, 0.9306, 0.8235, 0.9306, 0.8235, 0.9306, 0.8235, 0.9306, 0.8235, 0.9306, 0.8235, 0.9306, 0.8235, 0.9306, 0.8235, 0.9306, 0.8235, 0.9306, 0.8235, 0.9306, 0.8235, 0.9306, 0.8235, 0.9306, 0.8235, 0.9306, 0.8235, 0.9306, 0.8235, 0.9306, 0.8235, 0.9306, 0.8235, 0.9306, 0.8235, 0.9306, 0.8235, 0.9306, 0.8235, 0.9306, 0.8235, 0.9306, 0.8235, 0.9306, 0.8235, 0.9306, 0.8235, 0.9306, 0.8235, 0.9306, 0.8235, 0.9306, 0.8235, 0.9306, 0.8235, 0.9306, 0.8235, 0.9306, 0.8235, 0.9306, 0.8235, 0.9306, 0.8235, 0.9306, 0.8235, 0.9306, 0.8235, 0.9306, 0.8235, 0.9306, 0.8235, 0.9306, 0.8235, 0.9306, 0.8235, 0.9306, 0.8235, 0.9306, 0.8235, 0.9306, 0.8235, 0.9306, 0.8235, 0.9306, 0.8235, 0.9306, 0.8235, 0.9306, 0.8235, 0.9306, 0.8235, 0.9306, 0.8235, 0.9306, 0.8235, 0.9306, 0.8235, 0.9306, 0.8235, 0.9306, 0.8235, 0.9306, 0.8235, 0.9306, 0.8235, 0.9306, 0.8235, 0.9306, 0.8235, 0.9306, 0.8235, 0.9306, 0.8235, 0.9306, 0.8235, 0.9306, 0.8235, 0.9306, 0.8235, 0.9306, 0.8235, 0.9306, 0.8235, 0.9306, 0.8235, 0.9306, 0.8235, 0.9306, 0.8235, 0.9306, 0.8235, 0.9306, 0.8235, 0.9306, 0.8235, 0.9306, 0.8235, 0.9306, 0.8235, 0.9306, 0.8235, 0.9306, 0.8235, 0.9306, 0.8235, 0.9306, 0.8235, 0.9306, 0.8235, 0.9306, 0.8235, 0.9306, 0.8235, 0.9306, 0.8235, 0.9306, 0.8235, 0.9306, 0.8235, 0.9306, 0.8235, 0.9306, 0.8235, 0.9306, 0.8235, 0.9306, 0.8235, 0.9306, 0.8235, 0.9306, 0.8235, 0.9306, 0.8235, 0.9306, 0.8235, 0.9306, 0.8235, 0.9306, 0.8235, 0.9306, 0.8235, 0.9306, 0.8235, 0.9306, 0.8235, 0.9306, 0.8235, 0.9306, 0.8235, 0.9306, 0.8235, 0.9306, 0.8235, 0.9306, 0.8235, 0.9306, 0.8235, 0.9306, 0.8235, 0.9306, 0.8235, 0.9306, 0.8235, 0.9306, 0.8235, 0.9306, 0.8235, 0.9306, 0.8235, 0.9306, 0.8235, 0.9306, 0.8235, 0.9306, 0.8235, 0.9306, 0.8235, 0.9306, 0.8235, 0.9306, 0.8235, 0.9306, 0.8235, 0.9306, 0.8235, 0.9306, 0.8235, 0.9306, 0.8235, 0.9306, 0.8235, 0.9306, 0.8235, 0.9306, 0.8235, 0.9306, 0.8235, 0.9306, 0.8235, 0.9306, 0.8235, 0.9306, 0.8235, 0.9306, 0.8235, 0.9306, 0.8235, 0.9306, 0.8235, 0.9306, 0.8235, 0.9306, 0.8235, 0.9306, 0.8235, 0.9306, 0.8235, 0.9306, 0.8235, 0.9306, 0.8235, 0.9306, 0.8235, 0.9306, 0.8235, 0.9306, 0.8235, 0.9306, 0.8235, 0.9306, 0.8235, 0.9306, 0.8235, 0.9306, 0.8235, 0.9306, 0.8235, 0.9306, 0.8235, 0.9306, 0.8235, 0.9306, 0.8235, 0.9306, 0.8235, 0.9306, 0.8235, 0.9306, 0.8235, 0.9306, 0.8235, 0.9306, 0.8235, 0.9306, 0.8235, 0.9306, 0.8235, 0.9306, 0.8235, 0.9306, 0.8235, 0.9306, 0.8235, 0.9306, 0.8235, 0.9306, 0.8235, 0.9306, 0.8235, 0.9306, 0.8235, 0.9306, 0.8235, 0.9306, 0.8235, 0.9306, 0.8235, 0.9306, 0.8235, 0.9306, 0.8235, 0.9306, 0.8235, 0.9306, 0.8235, 0.9306, 0.8235, 0.9306, 0.8235, 0.9306, 0.8235, 0.9306, 0.8235, 0.9306, 0.8235, 0.9306, 0.8235, 0.9306, 0.8235, 0.9331, 0.8407, 0.9331, 0.8407, 0.9331, 0.8407, 0.9331, 0.8407, 0.9331, 0.8407, 0.9331, 0.8407, 0.9331, 0.8407, 0.9331, 0.8407, 0.9331, 0.8407, 0.9331, 0.8407, 0.9331, 0.8407, 0.9331, 0.8407, 0.9331, 0.8407, 0.9331, 0.8407, 0.9331, 0.8407, 0.9331, 0.8407, 0.9331, 0.8407, 0.9331, 0.8407, 0.9331, 0.8407, 0.9331, 0.8407, 0.9331, 0.8407, 0.9331, 0.8407, 0.9331, 0.8407, 0.9331, 0.8407, 0.9331, 0.8407, 0.9331, 0.8407, 0.9331, 0.8407, 0.9331, 0.8407, 0.9331, 0.8407, 0.9331, 0.8407, 0.9331, 0.8407, 0.9331, 0.8407, 0.9331, 0.8407, 0.9331, 0.8407, 0.9331, 0.8407, 0.9331, 0.8407, 0.9331, 0.8407, 0.9331, 0.8407, 0.9331, 0.8407, 0.9331, 0.8407, 0.9331, 0.8407, 0.9331, 0.8407, 0.9331, 0.8407, 0.9331, 0.8407, 0.9331, 0.8407, 0.9331, 0.8407, 0.9331, 0.8407, 0.9331, 0.8407, 0.9331, 0.8407, 0.9331, 0.8407, 0.9331, 0.8407, 0.9331, 0.8407, 0.9331, 0.8407, 0.9331, 0.8407, 0.9331, 0.8407, 0.9331, 0.8407, 0.9331, 0.8407, 0.9331, 0.8407, 0.9331, 0.8407, 0.9331, 0.8407, 0.9331, 0.8407, 0.9331, 0.8407, 0.9331, 0.8407, 0.9331, 0.8407, 0.9331, 0.8407, 0.9331, 0.8407, 0.9331, 0.8407, 0.9331, 0.8407, 0.9331, 0.8407, 0.9331, 0.8407, 0.9331, 0.8407, 0.9331, 0.8407, 0.9331, 0.8407, 0.9331, 0.8407, 0.9331, 0.8407, 0.9331, 0.8407, 0.9331, 0.8407, 0.9331, 0.8407, 0.9331, 0.8407, 0.9331, 0.8407, 0.9331, 0.8407, 0.9331, 0.8407, 0.9331, 0.8407, 0.9331, 0.8407, 0.9331, 0.8407, 0.9331, 0.8407, 0.9331, 0.8407, 0.9331, 0.8407, 0.9331, 0.8407, 0.9331, 0.8407, 0.9331, 0.8407, 0.9331, 0.8407, 0.9331, 0.8407, 0.9331, 0.8407, 0.9331, 0.8407, 0.9331, 0.8407, 0.9331, 0.8407, 0.9331, 0.8407, 0.9331, 0.8407, 0.9331, 0.8407, 0.9331, 0.8407, 0.9331, 0.8407, 0.9331, 0.8407, 0.9331, 0.8407, 0.9331, 0.8407, 0.9331, 0.8407, 0.9331, 0.8407, 0.9331, 0.8407, 0.9331, 0.8407, 0.9331, 0.8407, 0.9331, 0.8407, 0.9331, 0.8407, 0.9331, 0.8407, 0.9331, 0.8407, 0.9331, 0.8407, 0.9331, 0.8407, 0.9331, 0.8407, 0.9331, 0.8407, 0.9331, 0.8407, 0.9331, 0.8407, 0.9331, 0.8407, 0.9331, 0.8407, 0.9331, 0.8407, 0.9331, 0.8407, 0.9331, 0.8407, 0.9331, 0.8407, 0.9331, 0.8407, 0.9331, 0.8407, 0.9331, 0.8407, 0.9331, 0.8407, 0.9331, 0.8407, 0.9331, 0.8407, 0.9331, 0.8407, 0.9331, 0.8407, 0.9331, 0.8407, 0.9331, 0.8407, 0.9331, 0.8407, 0.9331, 0.8407, 0.9331, 0.8407, 0.9331, 0.8407, 0.9331, 0.8407, 0.9331, 0.8407, 0.9331, 0.8407, 0.9331, 0.8407, 0.9331, 0.8407, 0.9331, 0.8407, 0.9331, 0.8407, 0.9331, 0.8407, 0.9331, 0.8407, 0.9331, 0.8407, 0.9331, 0.8407, 0.9331, 0.8407, 0.9331, 0.8407, 0.9331, 0.8407, 0.9331, 0.8407, 0.9331, 0.8407, 0.9331, 0.8407, 0.9331, 0.8407, 0.9331, 0.8407, 0.9331, 0.8407, 0.9331, 0.8407, 0.9331, 0.8407, 0.9331, 0.8407, 0.9331, 0.8407, 0.9331, 0.8407, 0.9331, 0.8407, 0.9331, 0.8407, 0.9331, 0.8407, 0.9331, 0.8407, 0.9331, 0.8407, 0.9331, 0.8407, 0.9331, 0.8407, 0.9331, 0.8407, 0.9331, 0.8407, 0.9331, 0.8407, 0.9331, 0.8407, 0.9331, 0.8407, 0.9331, 0.8407, 0.9331, 0.8407, 0.9331, 0.8407, 0.9331, 0.8407, 0.9331, 0.8407, 0.9331, 0.8407, 0.9331, 0.8407, 0.9331, 0.8407, 0.9331, 0.8407, 0.9331, 0.8407, 0.9331, 0.8407, 0.9331, 0.8407, 0.9331, 0.8407, 0.9331, 0.8407, 0.9331, 0.8407, 0.9331, 0.8407, 0.9331, 0.8407, 0.9331, 0.8407, 0.9331, 0.8407, 0.9331, 0.8407, 0.9331, 0.8407, 0.9331, 0.8407, 0.9331, 0.8407, 0.9331, 0.8407, 0.9331, 0.8407, 0.9331, 0.8407, 0.9331, 0.8407, 0.9331, 0.8407, 0.9331, 0.8407, 0.9331, 0.8407, 0.9331, 0.8407, 0.9331, 0.8407, 0.9331, 0.8407, 0.9331, 0.8407, 0.9331, 0.8407, 0.9331, 0.8407, 0.9331, 0.8407, 0.9331, 0.8407, 0.9331, 0.8407, 0.9331, 0.8407, 0.9331, 0.8407, 0.9331, 0.8407, 0.9331, 0.8407, 0.9331, 0.8407, 0.9331, 0.8407, 0.9331, 0.8407, 0.9331, 0.8407, 0.9331, 0.8407, 0.9331, 0.8407, 0.9331, 0.8407, 0.9331, 0.8407, 0.9331, 0.8407, 0.9331, 0.8407, 0.9331, 0.8407, 0.9331, 0.8407, 0.9331, 0.8407, 0.9331, 0.8407, 0.9331, 0.8407, 0.9331, 0.8407, 0.9331, 0.8407, 0.9331, 0.8407, 0.9331, 0.8407, 0.9331, 0.8407, 0.9331, 0.8407, 0.9331, 0.8407, 0.9331, 0.8407, 0.9331, 0.8407, 0.9331, 0.8407, 0.9331, 0.8407, 0.9331, 0.8407, 0.9331, 0.8407, 0.9331, 0.8407, 0.9331, 0.8407, 0.9331, 0.8407, 0.9331, 0.8407, 0.9331, 0.8407, 0.9331, 0.8407, 0.9331, 0.8407, 0.9331, 0.8407, 0.9331, 0.8407, 0.9331, 0.8407, 0.9331, 0.8407, 0.9331, 0.8407, 0.9331, 0.8407, 0.9331, 0.8407, 0.9331, 0.8407, 0.9331, 0.8407, 0.9331, 0.8407, 0.9331, 0.8407, 0.9331, 0.8407, 0.9331, 0.8407, 0.9331, 0.8407, 0.9331, 0.8407, 0.9331, 0.8407, 0.9331, 0.8407, 0.9331, 0.8407, 0.9331, 0.8407, 0.9331, 0.8407, 0.9331, 0.8407, 0.9331, 0.8407, 0.9331, 0.8407, 0.9331, 0.8407, 0.9331, 0.8407, 0.9331, 0.8407, 0.9331, 0.8407, 0.9331, 0.8407, 0.9331, 0.8407, 0.9331, 0.8407, 0.9331, 0.8407, 0.9331, 0.8407, 0.9331, 0.8407, 0.9331, 0.8407, 0.9331, 0.8407, 0.9331, 0.8407, 0.9331, 0.8407, 0.9331, 0.8407, 0.9331, 0.8407, 0.9331, 0.8407, 0.9331, 0.8407, 0.9331, 0.8407, 0.9331, 0.8407, 0.9331, 0.8407, 0.9331, 0.8407, 0.9331, 0.8407, 0.9331, 0.8407, 0.9331, 0.8407, 0.9331, 0.8407, 0.9331, 0.8407, 0.9331, 0.8407, 0.9331, 0.8407, 0.9331, 0.8407, 0.9331, 0.8407, 0.9331, 0.8407, 0.9331, 0.8407, 0.9331, 0.8407, 0.9331, 0.8407, 0.9331, 0.8407, 0.9331, 0.8407, 0.9331, 0.8407, 0.9331, 0.8407, 0.9331, 0.8407, 0.9331, 0.8407, 0.9331, 0.8407, 0.9331, 0.8407, 0.9331, 0.8407, 0.9331, 0.8407, 0.9331, 0.8407, 0.9331, 0.8407, 0.9331, 0.8407, 0.9331, 0.8407, 0.9331, 0.8407, 0.9331, 0.8407, 0.9331, 0.8407, 0.9331, 0.8407, 0.9331, 0.8407, 0.9331, 0.8407, 0.9331, 0.8407, 0.9331, 0.8407, 0.9331, 0.8407, 0.9331, 0.8407, 0.9331, 0.8407, 0.9331, 0.8407, 0.9331, 0.8407, 0.9331, 0.8407, 0.9331, 0.8407, 0.9331, 0.8407, 0.9331, 0.8407, 0.9331, 0.8407, 0.9331, 0.8407, 0.9331, 0.8407, 0.9331, 0.8407, 0.9331, 0.8407, 0.9331, 0.8407, 0.9331, 0.8407, 0.9331, 0.8407, 0.9331, 0.8407, 0.9331, 0.8407, 0.9331, 0.8407, 0.9331, 0.8407, 0.9331, 0.8407, 0.9331, 0.8407, 0.9331, 0.8407, 0.9331, 0.8407, 0.9331, 0.8407, 0.9331, 0.8407, 0.9331, 0.8407, 0.9331, 0.8407, 0.9331, 0.8407, 0.9331, 0.8407, 0.9331, 0.8407, 0.9331, 0.8407, 0.9331, 0.8407, 0.9331, 0.8407, 0.9331, 0.8407, 0.9331, 0.8407, 0.9331, 0.8407, 0.9331, 0.8407, 0.9331, 0.8407, 0.9331, 0.8407, 0.9331, 0.8407, 0.9331, 0.8407, 0.9331, 0.8407, 0.9331, 0.8407, 0.9331, 0.8407, 0.9331, 0.8407, 0.9331, 0.8407, 0.9331, 0.8407, 0.9331, 0.8407, 0.9331, 0.8407, 0.9331, 0.8407, 0.9331, 0.8407, 0.9331, 0.8407, 0.9331, 0.8407, 0.9331, 0.8407, 0.9331, 0.8407, 0.9331, 0.8407, 0.9331, 0.8407, 0.9331, 0.8407, 0.9331, 0.8407, 0.9331, 0.8407, 0.9331, 0.8407, 0.9331, 0.8407, 0.9331, 0.8407, 0.9331, 0.8407, 0.9331, 0.8407, 0.9331, 0.8407, 0.9331, 0.8407, 0.9331, 0.8407, 0.9331, 0.8407, 0.9331, 0.8407, 0.9331, 0.8407, 0.9331, 0.8407, 0.9331, 0.8407, 0.9331, 0.8407, 0.9331, 0.8407, 0.9331, 0.8407, 0.9331, 0.8407, 0.9331, 0.8407, 0.9331, 0.8407, 0.9331, 0.8407, 0.9331, 0.8407, 0.9331, 0.8407, 0.9331, 0.8407, 0.9331, 0.8407, 0.9331, 0.8407, 0.9331, 0.8407, 0.9331, 0.8407, 0.9331, 0.8407, 0.9331, 0.8407, 0.9331, 0.8407, 0.9331, 0.8407, 0.9331, 0.8407, 0.9331, 0.8407, 0.9331, 0.8407, 0.9331, 0.8407, 0.9331, 0.8407, 0.9331, 0.8407, 0.9331, 0.8407, 0.9331, 0.8407, 0.9331, 0.8407, 0.9331, 0.8407, 0.9331, 0.8407, 0.9331, 0.8407, 0.9331, 0.8407, 0.9331, 0.8407, 0.9331, 0.8407, 0.9331, 0.8407, 0.9331, 0.8407, 0.9331, 0.8407, 0.9331, 0.8407, 0.9331, 0.8407, 0.9331, 0.8407, 0.9331, 0.8407, 0.9503, 0.196, 0.9503, 0.196, 0.9503, 0.196, 0.9503, 0.196, 0.9503, 0.196, 0.9503, 0.196, 0.9503, 0.196, 0.9503, 0.196, 0.9503, 0.196, 0.9503, 0.196, 0.9503, 0.196, 0.9503, 0.196, 0.9503, 0.196, 0.9503, 0.196, 0.9503, 0.196, 0.9503, 0.196, 0.9503, 0.196, 0.9503, 0.196, 0.9503, 0.196, 0.9503, 0.196, 0.9503, 0.196, 0.9503, 0.196, 0.9503, 0.196, 0.9503, 0.196, 0.9503, 0.196, 0.9503, 0.196, 0.9503, 0.196, 0.9503, 0.196, 0.9503, 0.196, 0.9503, 0.196, 0.9503, 0.196, 0.9503, 0.196, 0.9503, 0.196, 0.9503, 0.196, 0.9503, 0.196, 0.9503, 0.196, 0.9503, 0.196, 0.9503, 0.196, 0.9503, 0.196, 0.9503, 0.196, 0.9503, 0.196, 0.9503, 0.196, 0.9503, 0.196, 0.9503, 0.196, 0.9503, 0.196, 0.9503, 0.196, 0.9503, 0.196, 0.9503, 0.196, 0.9503, 0.196, 0.9503, 0.196, 0.9503, 0.196, 0.9503, 0.196, 0.9503, 0.196, 0.9503, 0.196, 0.9503, 0.196, 0.9503, 0.196, 0.9503, 0.196, 0.9503, 0.196, 0.9503, 0.196, 0.9503, 0.196, 0.9503, 0.196, 0.9503, 0.196, 0.9503, 0.196, 0.9503, 0.196, 0.9503, 0.196, 0.9503, 0.196, 0.9503, 0.196, 0.9503, 0.196, 0.9503, 0.196, 0.9503, 0.196, 0.9503, 0.196, 0.9503, 0.196, 0.9503, 0.196, 0.9503, 0.196, 0.9503, 0.196, 0.9503, 0.196, 0.9503, 0.196, 0.9503, 0.196, 0.9503, 0.196, 0.9503, 0.196, 0.9503, 0.196, 0.9503, 0.196, 0.9503, 0.196, 0.9503, 0.196, 0.9503, 0.196, 0.9503, 0.196, 0.9503, 0.196, 0.9503, 0.196, 0.9503, 0.196, 0.9503, 0.196, 0.9503, 0.196, 0.9503, 0.196, 0.9503, 0.196, 0.9503, 0.196, 0.9503, 0.196, 0.9503, 0.196, 0.9503, 0.196, 0.9503, 0.196, 0.9503, 0.196, 0.9503, 0.196, 0.9503, 0.196, 0.9503, 0.196, 0.9503, 0.196, 0.9503, 0.196, 0.9503, 0.196, 0.9503, 0.196, 0.9503, 0.196, 0.9503, 0.196, 0.9503, 0.196, 0.9503, 0.196, 0.9503, 0.196, 0.9503, 0.196, 0.9503, 0.196, 0.9503, 0.196, 0.9503, 0.196, 0.9503, 0.196, 0.9503, 0.196, 0.9503, 0.196, 0.9503, 0.196, 0.9503, 0.196, 0.9503, 0.196, 0.9503, 0.196, 0.9503, 0.196, 0.9503, 0.196, 0.9503, 0.196, 0.9503, 0.196, 0.9503, 0.196, 0.9503, 0.196, 0.9503, 0.196, 0.9503, 0.196, 0.9503, 0.196, 0.9503, 0.196, 0.9503, 0.196, 0.9503, 0.196, 0.9503, 0.196, 0.9503, 0.196, 0.9503, 0.196, 0.9503, 0.196, 0.9503, 0.196, 0.9503, 0.196, 0.9503, 0.196, 0.9503, 0.196, 0.9503, 0.196, 0.9503, 0.196, 0.9503, 0.196, 0.9503, 0.196, 0.9503, 0.196, 0.9503, 0.196, 0.9503, 0.196, 0.9503, 0.196, 0.9503, 0.196, 0.9503, 0.196, 0.9503, 0.196, 0.9503, 0.196, 0.9503, 0.196, 0.9503, 0.196, 0.9503, 0.196, 0.9503, 0.196, 0.9503, 0.196, 0.9503, 0.196, 0.9503, 0.196, 0.9503, 0.196, 0.9503, 0.196, 0.9503, 0.196, 0.9503, 0.196, 0.9503, 0.196, 0.9503, 0.196, 0.9503, 0.196, 0.9503, 0.196, 0.9503, 0.196, 0.9503, 0.196, 0.9503, 0.196, 0.9503, 0.196, 0.9503, 0.196, 0.9503, 0.196, 0.9503, 0.196, 0.9503, 0.196, 0.9503, 0.196, 0.9503, 0.196, 0.9503, 0.196, 0.9503, 0.196, 0.9503, 0.196, 0.9503, 0.196, 0.9503, 0.196, 0.9503, 0.196, 0.9503, 0.196, 0.9503, 0.196, 0.9503, 0.196, 0.9503, 0.196, 0.9503, 0.196, 0.9503, 0.196, 0.9503, 0.196, 0.9503, 0.196, 0.9503, 0.196, 0.9503, 0.196, 0.9503, 0.196, 0.9503, 0.196, 0.9503, 0.196, 0.9503, 0.196, 0.9503, 0.196, 0.9503, 0.196, 0.9503, 0.196, 0.9503, 0.196, 0.9503, 0.196, 0.9503, 0.196, 0.9503, 0.196, 0.9503, 0.196, 0.9503, 0.196, 0.9503, 0.196, 0.9503, 0.196, 0.9503, 0.196, 0.9503, 0.196, 0.9503, 0.196, 0.9503, 0.196, 0.9503, 0.196, 0.9503, 0.196, 0.9503, 0.196, 0.9503, 0.196, 0.9503, 0.196, 0.9503, 0.196, 0.9503, 0.196, 0.9503, 0.196, 0.9503, 0.196, 0.9503, 0.196, 0.9503, 0.196, 0.9503, 0.196, 0.9503, 0.196, 0.9503, 0.196, 0.9503, 0.196, 0.9503, 0.196, 0.9503, 0.196, 0.9503, 0.196, 0.9503, 0.196, 0.9503, 0.196, 0.9503, 0.196, 0.9503, 0.196, 0.9503, 0.196, 0.9503, 0.196, 0.9503, 0.196, 0.9503, 0.196, 0.9503, 0.196, 0.9503, 0.196, 0.9503, 0.196, 0.9503, 0.196, 0.9503, 0.196, 0.9503, 0.196, 0.9503, 0.196, 0.9503, 0.196, 0.9503, 0.196, 0.9503, 0.196, 0.9503, 0.196, 0.9503, 0.196, 0.9503, 0.196, 0.9503, 0.196, 0.9503, 0.196, 0.9503, 0.196, 0.9503, 0.196, 0.9503, 0.196, 0.9503, 0.196, 0.9503, 0.196, 0.9503, 0.196, 0.9503, 0.196, 0.9503, 0.196, 0.9503, 0.196, 0.9503, 0.196, 0.9503, 0.196, 0.9503, 0.196, 0.9503, 0.196, 0.9503, 0.196, 0.9503, 0.196, 0.9503, 0.196, 0.9503, 0.196, 0.9503, 0.196, 0.9503, 0.196, 0.9503, 0.196, 0.9503, 0.196, 0.9503, 0.196, 0.9503, 0.196, 0.9503, 0.196, 0.9503, 0.196, 0.9503, 0.196, 0.9503, 0.196, 0.9503, 0.196, 0.9503, 0.196, 0.9503, 0.196, 0.9503, 0.196, 0.9503, 0.196, 0.9503, 0.196, 0.9503, 0.196, 0.9503, 0.196, 0.9503, 0.196, 0.9503, 0.196, 0.9503, 0.196, 0.9503, 0.196, 0.9503, 0.196, 0.9503, 0.196, 0.9503, 0.196, 0.9503, 0.196, 0.9503, 0.196, 0.9503, 0.196, 0.9503, 0.196, 0.9503, 0.196, 0.9503, 0.196, 0.9503, 0.196, 0.9503, 0.196, 0.9503, 0.196, 0.9503, 0.196, 0.9503, 0.196, 0.9503, 0.196, 0.9503, 0.196, 0.9503, 0.196, 0.9503, 0.196, 0.9503, 0.196, 0.9503, 0.196, 0.9503, 0.196, 0.9503, 0.196, 0.9503, 0.196, 0.9503, 0.196, 0.9503, 0.196, 0.9503, 0.196, 0.9503, 0.196, 0.9503, 0.196, 0.9503, 0.196, 0.9503, 0.196, 0.9503, 0.196, 0.9503, 0.196, 0.9503, 0.196, 0.9503, 0.196, 0.9503, 0.196, 0.9503, 0.196, 0.9503, 0.196, 0.9503, 0.196, 0.9503, 0.196, 0.9503, 0.196, 0.9503, 0.196, 0.9503, 0.196, 0.9503, 0.196, 0.9503, 0.196, 0.9503, 0.196, 0.9503, 0.196, 0.9503, 0.196, 0.9503, 0.196, 0.9503, 0.196, 0.9503, 0.196, 0.9503, 0.196, 0.9503, 0.196, 0.9503, 0.196, 0.9503, 0.196, 0.9503, 0.196, 0.9503, 0.196, 0.9503, 0.196, 0.9503, 0.196, 0.9503, 0.196, 0.9503, 0.196, 0.9503, 0.196, 0.9503, 0.196, 0.9503, 0.196, 0.9503, 0.196, 0.9503, 0.196, 0.9503, 0.196, 0.9503, 0.196, 0.9503, 0.196, 0.9503, 0.196, 0.9503, 0.196, 0.9503, 0.196, 0.9503, 0.196, 0.9503, 0.196, 0.9503, 0.196, 0.9503, 0.196, 0.9503, 0.196, 0.9503, 0.196, 0.9503, 0.196, 0.9503, 0.196, 0.9503, 0.196, 0.9503, 0.196, 0.9503, 0.196, 0.9503, 0.196, 0.9503, 0.196, 0.9503, 0.196, 0.9503, 0.196, 0.9503, 0.196, 0.9503, 0.196, 0.9503, 0.196, 0.9503, 0.196, 0.9503, 0.196, 0.9503, 0.196, 0.9503, 0.196, 0.9503, 0.196, 0.9503, 0.196, 0.9503, 0.196, 0.9503, 0.196, 0.9503, 0.196, 0.9503, 0.196, 0.9503, 0.196, 0.9503, 0.196, 0.9503, 0.196, 0.9503, 0.196, 0.9503, 0.196, 0.9503, 0.196, 0.9503, 0.196, 0.9503, 0.196, 0.9503, 0.196, 0.9503, 0.196, 0.9503, 0.196, 0.9503, 0.196, 0.9503, 0.196, 0.9503, 0.196, 0.9503, 0.196, 0.9503, 0.196, 0.9503, 0.196, 0.9503, 0.196, 0.9503, 0.196, 0.9503, 0.196, 0.9503, 0.196, 0.9503, 0.196, 0.9503, 0.196, 0.9503, 0.196, 0.9503, 0.196, 0.9503, 0.196, 0.9503, 0.196, 0.9503, 0.196, 0.9503, 0.196, 0.9503, 0.196, 0.9503, 0.196, 0.9503, 0.196, 0.9503, 0.196, 0.9503, 0.196, 0.9503, 0.196, 0.9503, 0.196, 0.9503, 0.196, 0.9503, 0.196, 0.9503, 0.196, 0.9503, 0.196, 0.9503, 0.196, 0.9503, 0.196, 0.9503, 0.196, 0.9503, 0.196, 0.9503, 0.196, 0.9503, 0.196, 0.9503, 0.196, 0.9503, 0.196, 0.9503, 0.196, 0.9503, 0.196, 0.9503, 0.196, 0.9503, 0.196, 0.9503, 0.196, 0.9503, 0.196, 0.9503, 0.196, 0.9503, 0.196, 0.9503, 0.196])
me_icosphere.materials.append(mat_material_001)
me_icosphere.use_remesh_fix_poles = True
me_icosphere.use_remesh_preserve_attributes = False
me_icosphere.update()

# ---- objects
ob_icosphere = bpy.data.objects.new('Icosphere', me_icosphere)

# ---- transforms, parenting, visibility, modifiers, constraints
ob_icosphere.location = (0.0, 0.0, 6.163)
ob_icosphere.scale = (2.374, 2.374, 2.374)
_m = ob_icosphere.modifiers.new('Auto Smooth', 'NODES')
_m.node_group = ng_auto_smooth
_gi = [s.identifier for s in ng_auto_smooth.interface.items_tree if s.item_type == 'SOCKET' and s.in_out == 'INPUT']
_m[_gi[1]] = 0.5236  # Angle

# ---- collection membership
col_collection.objects.link(ob_icosphere)

# ---- scene / render settings (as saved in the file)
scene.frame_start = 1; scene.frame_end = 250; scene.frame_set(0)
scene.render.engine = 'BLENDER_EEVEE_NEXT'
scene.cycles.use_denoising = False
scene.cycles.samples = 128
scene.cycles.sampling_pattern = 'TABULATED_SOBOL'
scene.cycles.use_adaptive_sampling = False
scene.cycles.use_light_tree = False
scene.view_settings.view_transform = 'Filmic'
bpy.context.view_layer.update()

# ---- added for rendering (the .blend has no active camera and no usable light): camera, sun
cam_auto = bpy.data.cameras.new('AutoCamera')
cam_auto.lens = 50.0
cam_auto.sensor_width = 36.0
cam_auto.clip_end = 1000.0
ob_auto_camera = bpy.data.objects.new('AutoCamera', cam_auto)
scene.collection.objects.link(ob_auto_camera)
ob_auto_camera.location = (21.1632, -25.141, 26.6912)
ob_auto_camera.rotation_euler = (1.09748, -7.21219e-08, 0.694738)
scene.camera = ob_auto_camera
light_auto_sun = bpy.data.lights.new('AutoSun', 'SUN')
light_auto_sun.energy = 3.0
light_auto_sun.angle = 0.0523599
ob_auto_sun = bpy.data.objects.new('AutoSun', light_auto_sun)
scene.collection.objects.link(ob_auto_sun)
ob_auto_sun.rotation_euler = (0.872665, 0.174533, 0.523599)
bpy.context.view_layer.update()
